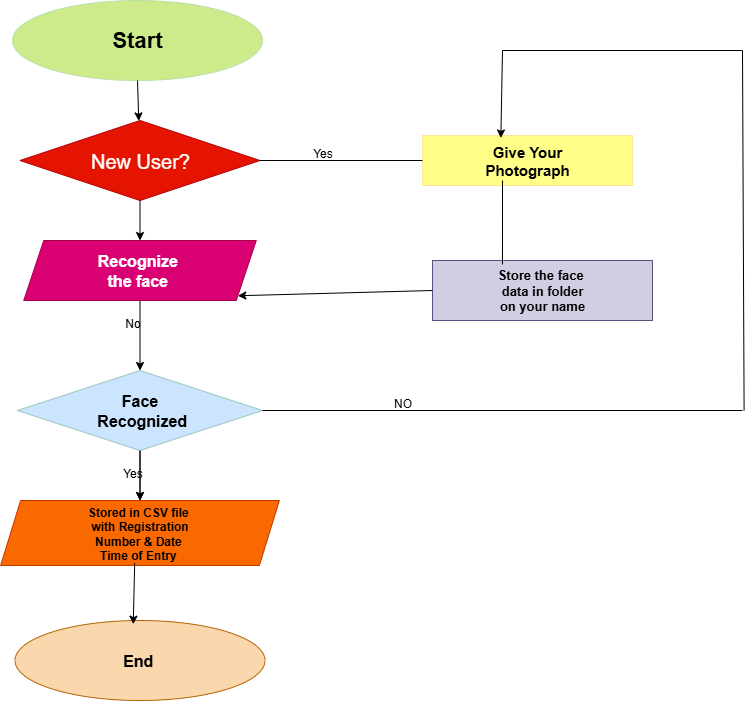

The diagram above was exported from draw.io. Its source (the exported page's mxGraphModel, read from the mxfile embedded in the PNG):
<mxGraphModel dx="1389" dy="795" grid="1" gridSize="10" guides="1" tooltips="1" connect="1" arrows="1" fold="1" page="1" pageScale="1" pageWidth="827" pageHeight="1169" math="0" shadow="0">
  <root>
    <mxCell id="0" />
    <mxCell id="1" parent="0" />
    <mxCell id="DT9b4BkDJsMhl-NmV8QS-5" value="&lt;font style=&quot;font-size: 22px;&quot;&gt;&lt;b style=&quot;&quot;&gt;Start&lt;/b&gt;&lt;/font&gt;" style="ellipse;whiteSpace=wrap;html=1;fillColor=#cdeb8b;strokeColor=#B9E0A5;" parent="1" vertex="1">
      <mxGeometry x="80.01" y="30" width="250" height="80" as="geometry" />
    </mxCell>
    <mxCell id="DT9b4BkDJsMhl-NmV8QS-7" value="&lt;font style=&quot;font-size: 20px;&quot;&gt;New User?&lt;/font&gt;" style="rhombus;whiteSpace=wrap;html=1;fillColor=#e51400;fontColor=#ffffff;strokeColor=#B20000;" parent="1" vertex="1">
      <mxGeometry x="87.5" y="150" width="240" height="80" as="geometry" />
    </mxCell>
    <mxCell id="DT9b4BkDJsMhl-NmV8QS-14" value="&lt;font style=&quot;font-size: 16px;&quot;&gt;&lt;b style=&quot;&quot;&gt;Recognize&amp;nbsp;&lt;/b&gt;&lt;/font&gt;&lt;div&gt;&lt;font style=&quot;font-size: 16px;&quot;&gt;&lt;b&gt;the face&amp;nbsp;&lt;/b&gt;&lt;/font&gt;&lt;/div&gt;" style="shape=parallelogram;perimeter=parallelogramPerimeter;whiteSpace=wrap;html=1;fixedSize=1;fillColor=#d80073;fontColor=#ffffff;strokeColor=#A50040;" parent="1" vertex="1">
      <mxGeometry x="91.25" y="270" width="232.5" height="60" as="geometry" />
    </mxCell>
    <mxCell id="qZeKX4L1yzWx67Dflv9c-15" value="" style="edgeStyle=orthogonalEdgeStyle;rounded=0;orthogonalLoop=1;jettySize=auto;html=1;" edge="1" parent="1" source="DT9b4BkDJsMhl-NmV8QS-15" target="DT9b4BkDJsMhl-NmV8QS-16">
      <mxGeometry relative="1" as="geometry" />
    </mxCell>
    <mxCell id="DT9b4BkDJsMhl-NmV8QS-15" value="&lt;b&gt;&lt;font style=&quot;font-size: 16px;&quot;&gt;Face&lt;/font&gt;&lt;/b&gt;&lt;div&gt;&lt;b&gt;&lt;font style=&quot;font-size: 16px;&quot;&gt;&amp;nbsp;Recognized&lt;/font&gt;&lt;/b&gt;&lt;/div&gt;" style="rhombus;whiteSpace=wrap;html=1;fillColor=#cce5ff;strokeColor=#9AC7BF;" parent="1" vertex="1">
      <mxGeometry x="85" y="400" width="245" height="80" as="geometry" />
    </mxCell>
    <mxCell id="DT9b4BkDJsMhl-NmV8QS-16" value="Stored in CSV file&amp;nbsp;&lt;div&gt;with Registration&lt;/div&gt;&lt;div&gt;Number &amp;amp; Date&amp;nbsp;&lt;/div&gt;&lt;div&gt;Time of Entry&amp;nbsp;&lt;/div&gt;" style="shape=parallelogram;perimeter=parallelogramPerimeter;whiteSpace=wrap;html=1;fixedSize=1;strokeWidth=1;fontSize=12;fontStyle=1;fillColor=#fa6800;fontColor=#000000;strokeColor=#C73500;" parent="1" vertex="1">
      <mxGeometry x="68.11999999999999" y="530" width="278.75" height="65" as="geometry" />
    </mxCell>
    <mxCell id="DT9b4BkDJsMhl-NmV8QS-17" value="&lt;font style=&quot;font-size: 16px;&quot;&gt;End&amp;nbsp;&lt;/font&gt;" style="ellipse;whiteSpace=wrap;html=1;strokeWidth=1;fontSize=12;fontStyle=1;fillColor=#fad7ac;strokeColor=#b46504;" parent="1" vertex="1">
      <mxGeometry x="82.5" y="650" width="250" height="80" as="geometry" />
    </mxCell>
    <mxCell id="DT9b4BkDJsMhl-NmV8QS-18" value="" style="endArrow=classic;html=1;rounded=0;exitX=0.5;exitY=1;exitDx=0;exitDy=0;" parent="1" source="DT9b4BkDJsMhl-NmV8QS-5" target="DT9b4BkDJsMhl-NmV8QS-7" edge="1">
      <mxGeometry width="50" height="50" relative="1" as="geometry">
        <mxPoint x="390" y="250" as="sourcePoint" />
        <mxPoint x="440" y="200" as="targetPoint" />
      </mxGeometry>
    </mxCell>
    <mxCell id="DT9b4BkDJsMhl-NmV8QS-19" value="" style="endArrow=classic;html=1;rounded=0;exitX=0.5;exitY=1;exitDx=0;exitDy=0;" parent="1" source="DT9b4BkDJsMhl-NmV8QS-7" target="DT9b4BkDJsMhl-NmV8QS-14" edge="1">
      <mxGeometry width="50" height="50" relative="1" as="geometry">
        <mxPoint x="390" y="250" as="sourcePoint" />
        <mxPoint x="440" y="200" as="targetPoint" />
      </mxGeometry>
    </mxCell>
    <mxCell id="DT9b4BkDJsMhl-NmV8QS-20" value="" style="endArrow=classic;html=1;rounded=0;exitX=0.5;exitY=1;exitDx=0;exitDy=0;entryX=0.5;entryY=0;entryDx=0;entryDy=0;" parent="1" source="DT9b4BkDJsMhl-NmV8QS-14" target="DT9b4BkDJsMhl-NmV8QS-15" edge="1">
      <mxGeometry width="50" height="50" relative="1" as="geometry">
        <mxPoint x="390" y="250" as="sourcePoint" />
        <mxPoint x="440" y="200" as="targetPoint" />
      </mxGeometry>
    </mxCell>
    <mxCell id="DT9b4BkDJsMhl-NmV8QS-21" value="" style="endArrow=classic;html=1;rounded=0;exitX=0.5;exitY=1;exitDx=0;exitDy=0;entryX=0.5;entryY=0;entryDx=0;entryDy=0;" parent="1" source="DT9b4BkDJsMhl-NmV8QS-15" target="DT9b4BkDJsMhl-NmV8QS-16" edge="1">
      <mxGeometry width="50" height="50" relative="1" as="geometry">
        <mxPoint x="390" y="460" as="sourcePoint" />
        <mxPoint x="440" y="410" as="targetPoint" />
      </mxGeometry>
    </mxCell>
    <mxCell id="DT9b4BkDJsMhl-NmV8QS-22" value="" style="endArrow=classic;html=1;rounded=0;exitX=0.481;exitY=0.961;exitDx=0;exitDy=0;exitPerimeter=0;entryX=0.473;entryY=0.046;entryDx=0;entryDy=0;entryPerimeter=0;strokeWidth=1;fontSize=12;fontStyle=1" parent="1" source="DT9b4BkDJsMhl-NmV8QS-16" target="DT9b4BkDJsMhl-NmV8QS-17" edge="1">
      <mxGeometry width="50" height="50" relative="1" as="geometry">
        <mxPoint x="390" y="460" as="sourcePoint" />
        <mxPoint x="440" y="410" as="targetPoint" />
      </mxGeometry>
    </mxCell>
    <mxCell id="qZeKX4L1yzWx67Dflv9c-1" value="&lt;font style=&quot;&quot;&gt;Give Your&lt;/font&gt;&lt;div&gt;&lt;font style=&quot;&quot;&gt;Photograph&lt;/font&gt;&lt;/div&gt;" style="rounded=0;whiteSpace=wrap;html=1;fontStyle=1;fontSize=15;fillColor=#ffff88;strokeColor=#FFE599;" vertex="1" parent="1">
      <mxGeometry x="490" y="165" width="210" height="50" as="geometry" />
    </mxCell>
    <mxCell id="qZeKX4L1yzWx67Dflv9c-2" value="&lt;b&gt;&lt;font style=&quot;font-size: 13px;&quot;&gt;Store the face&amp;nbsp;&lt;/font&gt;&lt;/b&gt;&lt;div&gt;&lt;b&gt;&lt;font style=&quot;font-size: 13px;&quot;&gt;data in folder&lt;/font&gt;&lt;/b&gt;&lt;/div&gt;&lt;div&gt;&lt;b&gt;&lt;font style=&quot;font-size: 13px;&quot;&gt;on your name&lt;/font&gt;&lt;/b&gt;&lt;/div&gt;" style="rounded=0;whiteSpace=wrap;html=1;fillColor=#d0cee2;strokeColor=#56517e;" vertex="1" parent="1">
      <mxGeometry x="500" y="290" width="220" height="60" as="geometry" />
    </mxCell>
    <mxCell id="qZeKX4L1yzWx67Dflv9c-4" value="" style="endArrow=none;html=1;rounded=0;exitX=1;exitY=0.5;exitDx=0;exitDy=0;" edge="1" parent="1" source="DT9b4BkDJsMhl-NmV8QS-15">
      <mxGeometry width="50" height="50" relative="1" as="geometry">
        <mxPoint x="280" y="480" as="sourcePoint" />
        <mxPoint x="810" y="440" as="targetPoint" />
      </mxGeometry>
    </mxCell>
    <mxCell id="qZeKX4L1yzWx67Dflv9c-6" value="" style="endArrow=none;html=1;rounded=0;" edge="1" parent="1">
      <mxGeometry width="50" height="50" relative="1" as="geometry">
        <mxPoint x="811.5999755859375" y="440" as="sourcePoint" />
        <mxPoint x="810" y="80" as="targetPoint" />
      </mxGeometry>
    </mxCell>
    <mxCell id="qZeKX4L1yzWx67Dflv9c-8" value="" style="endArrow=none;html=1;rounded=0;" edge="1" parent="1">
      <mxGeometry width="50" height="50" relative="1" as="geometry">
        <mxPoint x="810" y="80" as="sourcePoint" />
        <mxPoint x="570" y="80" as="targetPoint" />
      </mxGeometry>
    </mxCell>
    <mxCell id="qZeKX4L1yzWx67Dflv9c-9" value="" style="endArrow=classic;html=1;rounded=0;entryX=0.373;entryY=0.049;entryDx=0;entryDy=0;entryPerimeter=0;" edge="1" parent="1" target="qZeKX4L1yzWx67Dflv9c-1">
      <mxGeometry width="50" height="50" relative="1" as="geometry">
        <mxPoint x="570" y="80" as="sourcePoint" />
        <mxPoint x="570" y="160" as="targetPoint" />
      </mxGeometry>
    </mxCell>
    <mxCell id="qZeKX4L1yzWx67Dflv9c-10" value="" style="endArrow=none;html=1;rounded=0;entryX=0.318;entryY=0.065;entryDx=0;entryDy=0;entryPerimeter=0;" edge="1" parent="1" target="qZeKX4L1yzWx67Dflv9c-2">
      <mxGeometry width="50" height="50" relative="1" as="geometry">
        <mxPoint x="570" y="210" as="sourcePoint" />
        <mxPoint x="570" y="280" as="targetPoint" />
      </mxGeometry>
    </mxCell>
    <mxCell id="qZeKX4L1yzWx67Dflv9c-11" value="" style="endArrow=classic;html=1;rounded=0;exitX=0;exitY=0.5;exitDx=0;exitDy=0;entryX=1;entryY=1;entryDx=0;entryDy=0;" edge="1" parent="1" source="qZeKX4L1yzWx67Dflv9c-2" target="DT9b4BkDJsMhl-NmV8QS-14">
      <mxGeometry width="50" height="50" relative="1" as="geometry">
        <mxPoint x="520" y="330" as="sourcePoint" />
        <mxPoint x="570" y="280" as="targetPoint" />
      </mxGeometry>
    </mxCell>
    <mxCell id="qZeKX4L1yzWx67Dflv9c-12" value="" style="endArrow=none;html=1;rounded=0;exitX=0;exitY=0.5;exitDx=0;exitDy=0;entryX=1;entryY=0.5;entryDx=0;entryDy=0;" edge="1" parent="1" source="qZeKX4L1yzWx67Dflv9c-1" target="DT9b4BkDJsMhl-NmV8QS-7">
      <mxGeometry width="50" height="50" relative="1" as="geometry">
        <mxPoint x="520" y="330" as="sourcePoint" />
        <mxPoint x="570" y="280" as="targetPoint" />
      </mxGeometry>
    </mxCell>
    <mxCell id="qZeKX4L1yzWx67Dflv9c-13" value="NO" style="text;html=1;align=center;verticalAlign=middle;resizable=0;points=[];autosize=1;strokeColor=none;fillColor=none;" vertex="1" parent="1">
      <mxGeometry x="450" y="418" width="40" height="30" as="geometry" />
    </mxCell>
    <mxCell id="qZeKX4L1yzWx67Dflv9c-14" value="Yes" style="text;html=1;align=center;verticalAlign=middle;resizable=0;points=[];autosize=1;strokeColor=none;fillColor=none;" vertex="1" parent="1">
      <mxGeometry x="370" y="168" width="40" height="30" as="geometry" />
    </mxCell>
    <mxCell id="qZeKX4L1yzWx67Dflv9c-16" value="Yes" style="text;html=1;align=center;verticalAlign=middle;resizable=0;points=[];autosize=1;strokeColor=none;fillColor=none;" vertex="1" parent="1">
      <mxGeometry x="180" y="488" width="40" height="30" as="geometry" />
    </mxCell>
    <mxCell id="qZeKX4L1yzWx67Dflv9c-17" value="No" style="text;html=1;align=center;verticalAlign=middle;resizable=0;points=[];autosize=1;strokeColor=none;fillColor=none;" vertex="1" parent="1">
      <mxGeometry x="180" y="338" width="40" height="30" as="geometry" />
    </mxCell>
  </root>
</mxGraphModel>